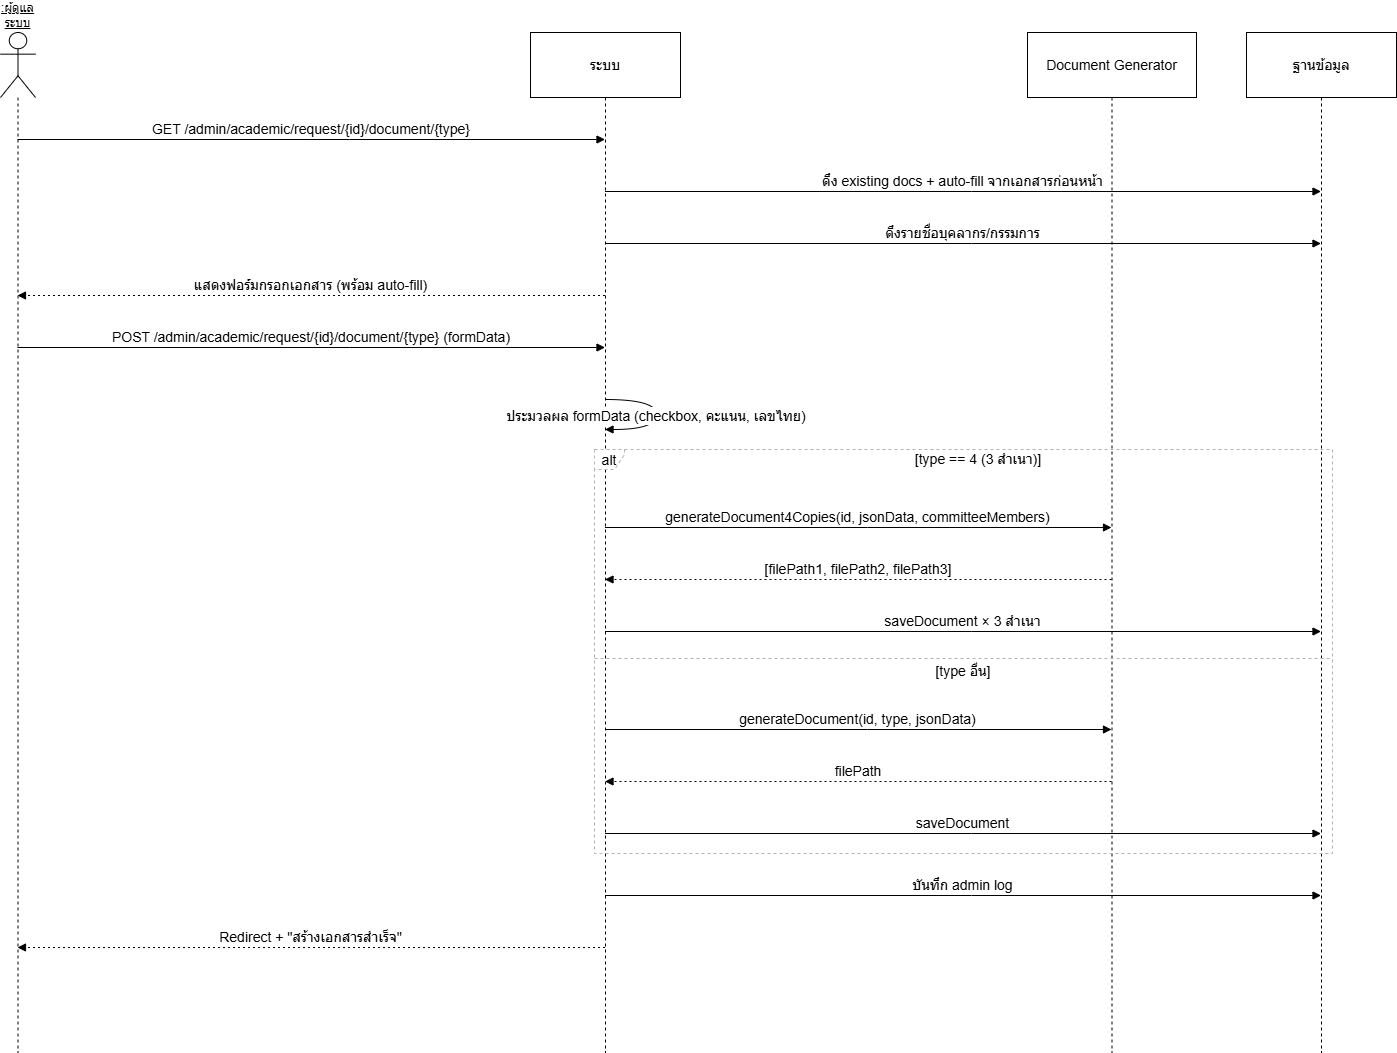

The diagram above was exported from draw.io. Its source (the exported page's mxGraphModel, read from the mxfile embedded in the PNG):
<mxGraphModel dx="1426" dy="1843" grid="1" gridSize="10" guides="1" tooltips="1" connect="1" arrows="1" fold="1" page="1" pageScale="1" pageWidth="850" pageHeight="1100" math="0" shadow="0">
  <root>
    <mxCell id="0" />
    <mxCell id="1" parent="0" />
    <mxCell id="sdRUIe4QpNfFVMXOh2yS-1" parent="1" style="shape=umlLifeline;perimeter=lifelinePerimeter;whiteSpace=wrap;container=1;dropTarget=0;collapsible=0;recursiveResize=0;outlineConnect=0;portConstraint=eastwest;newEdgeStyle={&quot;edgeStyle&quot;:&quot;elbowEdgeStyle&quot;,&quot;elbow&quot;:&quot;vertical&quot;,&quot;curved&quot;:0,&quot;rounded&quot;:0};participant=umlActor;verticalAlign=bottom;labelPosition=center;verticalLabelPosition=top;align=center;size=65;fontStyle=4;fontSize=12;" value=":ผู้ดูแลระบบ" vertex="1">
      <mxGeometry height="1020" width="35" x="20" y="20" as="geometry" />
    </mxCell>
    <mxCell id="sdRUIe4QpNfFVMXOh2yS-2" parent="1" style="shape=umlLifeline;perimeter=lifelinePerimeter;whiteSpace=wrap;container=1;dropTarget=0;collapsible=0;recursiveResize=0;outlineConnect=0;portConstraint=eastwest;newEdgeStyle={&quot;edgeStyle&quot;:&quot;elbowEdgeStyle&quot;,&quot;elbow&quot;:&quot;vertical&quot;,&quot;curved&quot;:0,&quot;rounded&quot;:0};size=65;fontSize=14;" value="ระบบ" vertex="1">
      <mxGeometry height="1020" width="150" x="550" y="20" as="geometry" />
    </mxCell>
    <mxCell id="sdRUIe4QpNfFVMXOh2yS-3" parent="1" style="shape=umlLifeline;perimeter=lifelinePerimeter;whiteSpace=wrap;container=1;dropTarget=0;collapsible=0;recursiveResize=0;outlineConnect=0;portConstraint=eastwest;newEdgeStyle={&quot;edgeStyle&quot;:&quot;elbowEdgeStyle&quot;,&quot;elbow&quot;:&quot;vertical&quot;,&quot;curved&quot;:0,&quot;rounded&quot;:0};size=65;fontSize=14;" value="Document Generator" vertex="1">
      <mxGeometry height="1020" width="169" x="1047" y="20" as="geometry" />
    </mxCell>
    <mxCell id="sdRUIe4QpNfFVMXOh2yS-4" parent="1" style="shape=umlLifeline;perimeter=lifelinePerimeter;whiteSpace=wrap;container=1;dropTarget=0;collapsible=0;recursiveResize=0;outlineConnect=0;portConstraint=eastwest;newEdgeStyle={&quot;edgeStyle&quot;:&quot;elbowEdgeStyle&quot;,&quot;elbow&quot;:&quot;vertical&quot;,&quot;curved&quot;:0,&quot;rounded&quot;:0};size=65;fontSize=14;" value="ฐานข้อมูล" vertex="1">
      <mxGeometry height="1020" width="150" x="1266" y="20" as="geometry" />
    </mxCell>
    <mxCell id="sdRUIe4QpNfFVMXOh2yS-5" parent="1" style="shape=umlFrame;dashed=1;pointerEvents=0;dropTarget=0;strokeColor=#B3B3B3;height=20;width=30;fontSize=14;" value="alt" vertex="1">
      <mxGeometry height="404" width="738" x="614" y="437" as="geometry" />
    </mxCell>
    <mxCell id="sdRUIe4QpNfFVMXOh2yS-6" parent="sdRUIe4QpNfFVMXOh2yS-5" style="text;strokeColor=none;fillColor=none;align=center;verticalAlign=middle;whiteSpace=wrap;fontSize=14;" value="[type == 4 (3 สำเนา)]" vertex="1">
      <mxGeometry height="20" width="708" x="30" as="geometry" />
    </mxCell>
    <mxCell id="sdRUIe4QpNfFVMXOh2yS-7" parent="sdRUIe4QpNfFVMXOh2yS-5" style="shape=line;dashed=1;whiteSpace=wrap;verticalAlign=top;labelPosition=center;verticalLabelPosition=middle;align=center;strokeColor=#B3B3B3;fontSize=14;" value="[type อื่น]" vertex="1">
      <mxGeometry height="4" width="738" y="207" as="geometry" />
    </mxCell>
    <mxCell id="sdRUIe4QpNfFVMXOh2yS-8" edge="1" parent="1" source="sdRUIe4QpNfFVMXOh2yS-1" style="verticalAlign=bottom;edgeStyle=elbowEdgeStyle;elbow=vertical;curved=0;rounded=0;endArrow=block;fontSize=14;" target="sdRUIe4QpNfFVMXOh2yS-2" value="GET /admin/academic/request/{id}/document/{type}">
      <mxGeometry relative="1" as="geometry">
        <Array as="points">
          <mxPoint x="369" y="127" />
        </Array>
      </mxGeometry>
    </mxCell>
    <mxCell id="sdRUIe4QpNfFVMXOh2yS-9" edge="1" parent="1" source="sdRUIe4QpNfFVMXOh2yS-2" style="verticalAlign=bottom;edgeStyle=elbowEdgeStyle;elbow=vertical;curved=0;rounded=0;endArrow=block;fontSize=14;" target="sdRUIe4QpNfFVMXOh2yS-4" value="ดึง existing docs + auto-fill จากเอกสารก่อนหน้า">
      <mxGeometry relative="1" as="geometry">
        <Array as="points">
          <mxPoint x="991" y="179" />
        </Array>
      </mxGeometry>
    </mxCell>
    <mxCell id="sdRUIe4QpNfFVMXOh2yS-10" edge="1" parent="1" source="sdRUIe4QpNfFVMXOh2yS-2" style="verticalAlign=bottom;edgeStyle=elbowEdgeStyle;elbow=vertical;curved=0;rounded=0;endArrow=block;fontSize=14;" target="sdRUIe4QpNfFVMXOh2yS-4" value="ดึงรายชื่อบุคลากร/กรรมการ">
      <mxGeometry relative="1" as="geometry">
        <Array as="points">
          <mxPoint x="991" y="231" />
        </Array>
      </mxGeometry>
    </mxCell>
    <mxCell id="sdRUIe4QpNfFVMXOh2yS-11" edge="1" parent="1" source="sdRUIe4QpNfFVMXOh2yS-2" style="verticalAlign=bottom;edgeStyle=elbowEdgeStyle;elbow=vertical;curved=0;rounded=0;dashed=1;dashPattern=2 3;endArrow=block;fontSize=14;" target="sdRUIe4QpNfFVMXOh2yS-1" value="แสดงฟอร์มกรอกเอกสาร (พร้อม auto-fill)">
      <mxGeometry relative="1" as="geometry">
        <Array as="points">
          <mxPoint x="372" y="283" />
        </Array>
      </mxGeometry>
    </mxCell>
    <mxCell id="sdRUIe4QpNfFVMXOh2yS-12" edge="1" parent="1" source="sdRUIe4QpNfFVMXOh2yS-1" style="verticalAlign=bottom;edgeStyle=elbowEdgeStyle;elbow=vertical;curved=0;rounded=0;endArrow=block;fontSize=14;" target="sdRUIe4QpNfFVMXOh2yS-2" value="POST /admin/academic/request/{id}/document/{type} (formData)">
      <mxGeometry relative="1" as="geometry">
        <Array as="points">
          <mxPoint x="369" y="335" />
        </Array>
      </mxGeometry>
    </mxCell>
    <mxCell id="sdRUIe4QpNfFVMXOh2yS-13" edge="1" parent="1" source="sdRUIe4QpNfFVMXOh2yS-2" style="curved=1;endArrow=block;rounded=0;fontSize=14;" target="sdRUIe4QpNfFVMXOh2yS-2" value="ประมวลผล formData (checkbox, คะแนน, เลขไทย)">
      <mxGeometry relative="1" as="geometry">
        <Array as="points">
          <mxPoint x="676" y="387" />
          <mxPoint x="676" y="417" />
        </Array>
      </mxGeometry>
    </mxCell>
    <mxCell id="sdRUIe4QpNfFVMXOh2yS-14" edge="1" parent="1" source="sdRUIe4QpNfFVMXOh2yS-2" style="verticalAlign=bottom;edgeStyle=elbowEdgeStyle;elbow=vertical;curved=0;rounded=0;endArrow=block;fontSize=14;" target="sdRUIe4QpNfFVMXOh2yS-3" value="generateDocument4Copies(id, jsonData, committeeMembers)">
      <mxGeometry relative="1" as="geometry">
        <Array as="points">
          <mxPoint x="887" y="515" />
        </Array>
      </mxGeometry>
    </mxCell>
    <mxCell id="sdRUIe4QpNfFVMXOh2yS-15" edge="1" parent="1" source="sdRUIe4QpNfFVMXOh2yS-3" style="verticalAlign=bottom;edgeStyle=elbowEdgeStyle;elbow=vertical;curved=0;rounded=0;dashed=1;dashPattern=2 3;endArrow=block;fontSize=14;" target="sdRUIe4QpNfFVMXOh2yS-2" value="[filePath1, filePath2, filePath3]">
      <mxGeometry relative="1" as="geometry">
        <Array as="points">
          <mxPoint x="890" y="567" />
        </Array>
      </mxGeometry>
    </mxCell>
    <mxCell id="sdRUIe4QpNfFVMXOh2yS-16" edge="1" parent="1" source="sdRUIe4QpNfFVMXOh2yS-2" style="verticalAlign=bottom;edgeStyle=elbowEdgeStyle;elbow=vertical;curved=0;rounded=0;endArrow=block;fontSize=14;" target="sdRUIe4QpNfFVMXOh2yS-4" value="saveDocument × 3 สำเนา">
      <mxGeometry relative="1" as="geometry">
        <Array as="points">
          <mxPoint x="991" y="619" />
        </Array>
      </mxGeometry>
    </mxCell>
    <mxCell id="sdRUIe4QpNfFVMXOh2yS-17" edge="1" parent="1" source="sdRUIe4QpNfFVMXOh2yS-2" style="verticalAlign=bottom;edgeStyle=elbowEdgeStyle;elbow=vertical;curved=0;rounded=0;endArrow=block;fontSize=14;" target="sdRUIe4QpNfFVMXOh2yS-3" value="generateDocument(id, type, jsonData)">
      <mxGeometry relative="1" as="geometry">
        <Array as="points">
          <mxPoint x="887" y="717" />
        </Array>
      </mxGeometry>
    </mxCell>
    <mxCell id="sdRUIe4QpNfFVMXOh2yS-18" edge="1" parent="1" source="sdRUIe4QpNfFVMXOh2yS-3" style="verticalAlign=bottom;edgeStyle=elbowEdgeStyle;elbow=vertical;curved=0;rounded=0;dashed=1;dashPattern=2 3;endArrow=block;fontSize=14;" target="sdRUIe4QpNfFVMXOh2yS-2" value="filePath">
      <mxGeometry relative="1" as="geometry">
        <Array as="points">
          <mxPoint x="890" y="769" />
        </Array>
      </mxGeometry>
    </mxCell>
    <mxCell id="sdRUIe4QpNfFVMXOh2yS-19" edge="1" parent="1" source="sdRUIe4QpNfFVMXOh2yS-2" style="verticalAlign=bottom;edgeStyle=elbowEdgeStyle;elbow=vertical;curved=0;rounded=0;endArrow=block;fontSize=14;" target="sdRUIe4QpNfFVMXOh2yS-4" value="saveDocument">
      <mxGeometry relative="1" as="geometry">
        <Array as="points">
          <mxPoint x="991" y="821" />
        </Array>
      </mxGeometry>
    </mxCell>
    <mxCell id="sdRUIe4QpNfFVMXOh2yS-20" edge="1" parent="1" source="sdRUIe4QpNfFVMXOh2yS-2" style="verticalAlign=bottom;edgeStyle=elbowEdgeStyle;elbow=vertical;curved=0;rounded=0;endArrow=block;fontSize=14;" target="sdRUIe4QpNfFVMXOh2yS-4" value="บันทึก admin log">
      <mxGeometry relative="1" as="geometry">
        <Array as="points">
          <mxPoint x="991" y="883" />
        </Array>
      </mxGeometry>
    </mxCell>
    <mxCell id="sdRUIe4QpNfFVMXOh2yS-21" edge="1" parent="1" source="sdRUIe4QpNfFVMXOh2yS-2" style="verticalAlign=bottom;edgeStyle=elbowEdgeStyle;elbow=vertical;curved=0;rounded=0;dashed=1;dashPattern=2 3;endArrow=block;fontSize=14;" target="sdRUIe4QpNfFVMXOh2yS-1" value="Redirect + &quot;สร้างเอกสารสำเร็จ&quot;">
      <mxGeometry relative="1" as="geometry">
        <Array as="points">
          <mxPoint x="372" y="935" />
        </Array>
      </mxGeometry>
    </mxCell>
  </root>
</mxGraphModel>